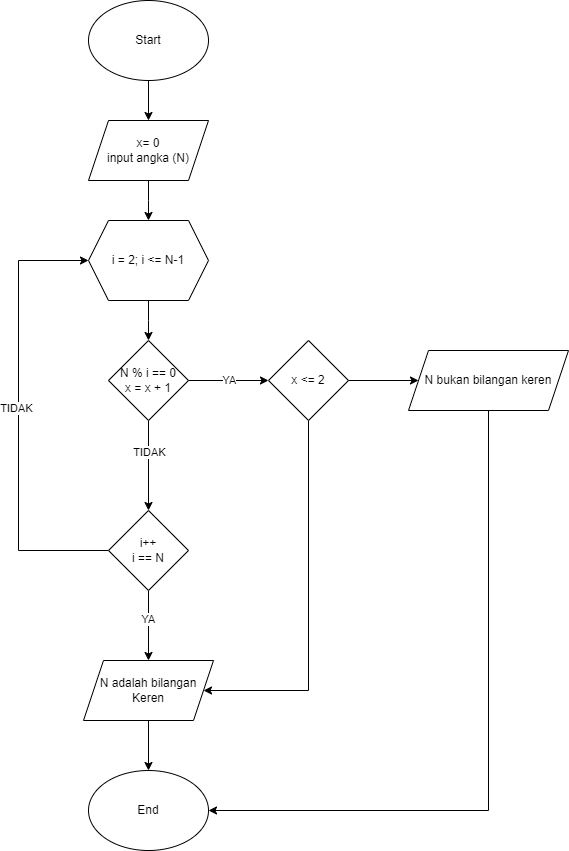

The diagram above was exported from draw.io. Its source (the exported page's mxGraphModel, read from the mxfile embedded in the PNG):
<mxGraphModel dx="1434" dy="-332" grid="1" gridSize="10" guides="1" tooltips="1" connect="1" arrows="1" fold="1" page="1" pageScale="1" pageWidth="850" pageHeight="1100" math="0" shadow="0">
  <root>
    <mxCell id="0" />
    <mxCell id="1" parent="0" />
    <mxCell id="ptGGlkG5hXAKtN7usTru-102" style="edgeStyle=orthogonalEdgeStyle;rounded=0;orthogonalLoop=1;jettySize=auto;html=1;" edge="1" parent="1" source="ptGGlkG5hXAKtN7usTru-103" target="ptGGlkG5hXAKtN7usTru-105">
      <mxGeometry relative="1" as="geometry" />
    </mxCell>
    <mxCell id="ptGGlkG5hXAKtN7usTru-103" value="Start" style="ellipse;whiteSpace=wrap;html=1;" vertex="1" parent="1">
      <mxGeometry x="123" y="1130" width="120" height="80" as="geometry" />
    </mxCell>
    <mxCell id="ptGGlkG5hXAKtN7usTru-110" style="edgeStyle=orthogonalEdgeStyle;rounded=0;orthogonalLoop=1;jettySize=auto;html=1;entryX=0.5;entryY=0;entryDx=0;entryDy=0;" edge="1" parent="1" source="ptGGlkG5hXAKtN7usTru-105">
      <mxGeometry relative="1" as="geometry">
        <mxPoint x="183" y="1350" as="targetPoint" />
      </mxGeometry>
    </mxCell>
    <mxCell id="ptGGlkG5hXAKtN7usTru-105" value="x= 0&lt;br&gt;input angka (N)" style="shape=parallelogram;perimeter=parallelogramPerimeter;whiteSpace=wrap;html=1;fixedSize=1;" vertex="1" parent="1">
      <mxGeometry x="123" y="1250" width="120" height="60" as="geometry" />
    </mxCell>
    <mxCell id="ptGGlkG5hXAKtN7usTru-113" style="edgeStyle=orthogonalEdgeStyle;rounded=0;orthogonalLoop=1;jettySize=auto;html=1;entryX=0.5;entryY=0;entryDx=0;entryDy=0;" edge="1" parent="1" source="ptGGlkG5hXAKtN7usTru-111">
      <mxGeometry relative="1" as="geometry">
        <mxPoint x="183" y="1470" as="targetPoint" />
      </mxGeometry>
    </mxCell>
    <mxCell id="ptGGlkG5hXAKtN7usTru-111" value="i = 2; i &amp;lt;= N-1" style="shape=hexagon;perimeter=hexagonPerimeter2;whiteSpace=wrap;html=1;fixedSize=1;" vertex="1" parent="1">
      <mxGeometry x="123" y="1350" width="120" height="80" as="geometry" />
    </mxCell>
    <mxCell id="ptGGlkG5hXAKtN7usTru-126" style="edgeStyle=orthogonalEdgeStyle;rounded=0;orthogonalLoop=1;jettySize=auto;html=1;exitX=1;exitY=0.5;exitDx=0;exitDy=0;entryX=0;entryY=0.5;entryDx=0;entryDy=0;" edge="1" parent="1" source="ptGGlkG5hXAKtN7usTru-118">
      <mxGeometry relative="1" as="geometry">
        <mxPoint x="303" y="1510" as="targetPoint" />
      </mxGeometry>
    </mxCell>
    <mxCell id="ptGGlkG5hXAKtN7usTru-127" value="YA" style="edgeLabel;html=1;align=center;verticalAlign=middle;resizable=0;points=[];" vertex="1" connectable="0" parent="ptGGlkG5hXAKtN7usTru-126">
      <mxGeometry x="0.025" y="1" relative="1" as="geometry">
        <mxPoint as="offset" />
      </mxGeometry>
    </mxCell>
    <mxCell id="ptGGlkG5hXAKtN7usTru-129" style="edgeStyle=orthogonalEdgeStyle;rounded=0;orthogonalLoop=1;jettySize=auto;html=1;exitX=0.5;exitY=1;exitDx=0;exitDy=0;entryX=0.5;entryY=0;entryDx=0;entryDy=0;" edge="1" parent="1" source="ptGGlkG5hXAKtN7usTru-118" target="ptGGlkG5hXAKtN7usTru-132">
      <mxGeometry relative="1" as="geometry">
        <mxPoint x="183" y="1620" as="targetPoint" />
      </mxGeometry>
    </mxCell>
    <mxCell id="ptGGlkG5hXAKtN7usTru-130" value="TIDAK" style="edgeLabel;html=1;align=center;verticalAlign=middle;resizable=0;points=[];" vertex="1" connectable="0" parent="ptGGlkG5hXAKtN7usTru-129">
      <mxGeometry x="-0.32" relative="1" as="geometry">
        <mxPoint as="offset" />
      </mxGeometry>
    </mxCell>
    <mxCell id="ptGGlkG5hXAKtN7usTru-118" value="N % i == 0&lt;br&gt;x = x + 1" style="rhombus;whiteSpace=wrap;html=1;" vertex="1" parent="1">
      <mxGeometry x="143" y="1470" width="80" height="80" as="geometry" />
    </mxCell>
    <mxCell id="ptGGlkG5hXAKtN7usTru-131" style="edgeStyle=orthogonalEdgeStyle;rounded=0;orthogonalLoop=1;jettySize=auto;html=1;entryX=0;entryY=0.5;entryDx=0;entryDy=0;exitX=0;exitY=0.5;exitDx=0;exitDy=0;" edge="1" parent="1" source="ptGGlkG5hXAKtN7usTru-132" target="ptGGlkG5hXAKtN7usTru-111">
      <mxGeometry relative="1" as="geometry">
        <mxPoint x="123" y="1650" as="sourcePoint" />
        <Array as="points">
          <mxPoint x="53" y="1680" />
          <mxPoint x="53" y="1390" />
        </Array>
      </mxGeometry>
    </mxCell>
    <mxCell id="ptGGlkG5hXAKtN7usTru-133" value="TIDAK" style="edgeLabel;html=1;align=center;verticalAlign=middle;resizable=0;points=[];" vertex="1" connectable="0" parent="ptGGlkG5hXAKtN7usTru-131">
      <mxGeometry x="0.0356" y="3" relative="1" as="geometry">
        <mxPoint as="offset" />
      </mxGeometry>
    </mxCell>
    <mxCell id="ptGGlkG5hXAKtN7usTru-135" style="edgeStyle=orthogonalEdgeStyle;rounded=0;orthogonalLoop=1;jettySize=auto;html=1;exitX=0.5;exitY=1;exitDx=0;exitDy=0;entryX=0.5;entryY=0;entryDx=0;entryDy=0;" edge="1" parent="1" source="ptGGlkG5hXAKtN7usTru-132" target="ptGGlkG5hXAKtN7usTru-134">
      <mxGeometry relative="1" as="geometry" />
    </mxCell>
    <mxCell id="ptGGlkG5hXAKtN7usTru-139" value="YA" style="edgeLabel;html=1;align=center;verticalAlign=middle;resizable=0;points=[];" vertex="1" connectable="0" parent="ptGGlkG5hXAKtN7usTru-135">
      <mxGeometry x="-0.2" y="-1" relative="1" as="geometry">
        <mxPoint as="offset" />
      </mxGeometry>
    </mxCell>
    <mxCell id="ptGGlkG5hXAKtN7usTru-132" value="i++&lt;br&gt;i == N" style="rhombus;whiteSpace=wrap;html=1;" vertex="1" parent="1">
      <mxGeometry x="143" y="1640" width="80" height="80" as="geometry" />
    </mxCell>
    <mxCell id="ptGGlkG5hXAKtN7usTru-137" style="edgeStyle=orthogonalEdgeStyle;rounded=0;orthogonalLoop=1;jettySize=auto;html=1;" edge="1" parent="1" source="ptGGlkG5hXAKtN7usTru-134" target="ptGGlkG5hXAKtN7usTru-136">
      <mxGeometry relative="1" as="geometry" />
    </mxCell>
    <mxCell id="ptGGlkG5hXAKtN7usTru-134" value="N adalah bilangan Keren" style="shape=parallelogram;perimeter=parallelogramPerimeter;whiteSpace=wrap;html=1;fixedSize=1;" vertex="1" parent="1">
      <mxGeometry x="118" y="1790" width="130" height="60" as="geometry" />
    </mxCell>
    <mxCell id="ptGGlkG5hXAKtN7usTru-136" value="End" style="ellipse;whiteSpace=wrap;html=1;" vertex="1" parent="1">
      <mxGeometry x="123" y="1900" width="120" height="80" as="geometry" />
    </mxCell>
    <mxCell id="ptGGlkG5hXAKtN7usTru-154" style="edgeStyle=orthogonalEdgeStyle;rounded=0;orthogonalLoop=1;jettySize=auto;html=1;" edge="1" parent="1" source="ptGGlkG5hXAKtN7usTru-142" target="ptGGlkG5hXAKtN7usTru-136">
      <mxGeometry relative="1" as="geometry">
        <Array as="points">
          <mxPoint x="523" y="1940" />
        </Array>
      </mxGeometry>
    </mxCell>
    <mxCell id="ptGGlkG5hXAKtN7usTru-142" value="N bukan bilangan keren" style="shape=parallelogram;perimeter=parallelogramPerimeter;whiteSpace=wrap;html=1;fixedSize=1;" vertex="1" parent="1">
      <mxGeometry x="443" y="1480" width="160" height="60" as="geometry" />
    </mxCell>
    <mxCell id="ptGGlkG5hXAKtN7usTru-152" style="edgeStyle=orthogonalEdgeStyle;rounded=0;orthogonalLoop=1;jettySize=auto;html=1;exitX=0.5;exitY=1;exitDx=0;exitDy=0;entryX=1;entryY=0.5;entryDx=0;entryDy=0;" edge="1" parent="1" source="ptGGlkG5hXAKtN7usTru-151" target="ptGGlkG5hXAKtN7usTru-134">
      <mxGeometry relative="1" as="geometry">
        <Array as="points">
          <mxPoint x="343" y="1820" />
        </Array>
      </mxGeometry>
    </mxCell>
    <mxCell id="ptGGlkG5hXAKtN7usTru-153" style="edgeStyle=orthogonalEdgeStyle;rounded=0;orthogonalLoop=1;jettySize=auto;html=1;exitX=1;exitY=0.5;exitDx=0;exitDy=0;" edge="1" parent="1" source="ptGGlkG5hXAKtN7usTru-151" target="ptGGlkG5hXAKtN7usTru-142">
      <mxGeometry relative="1" as="geometry" />
    </mxCell>
    <mxCell id="ptGGlkG5hXAKtN7usTru-151" value="x &amp;lt;= 2" style="rhombus;whiteSpace=wrap;html=1;" vertex="1" parent="1">
      <mxGeometry x="303" y="1470" width="80" height="80" as="geometry" />
    </mxCell>
  </root>
</mxGraphModel>